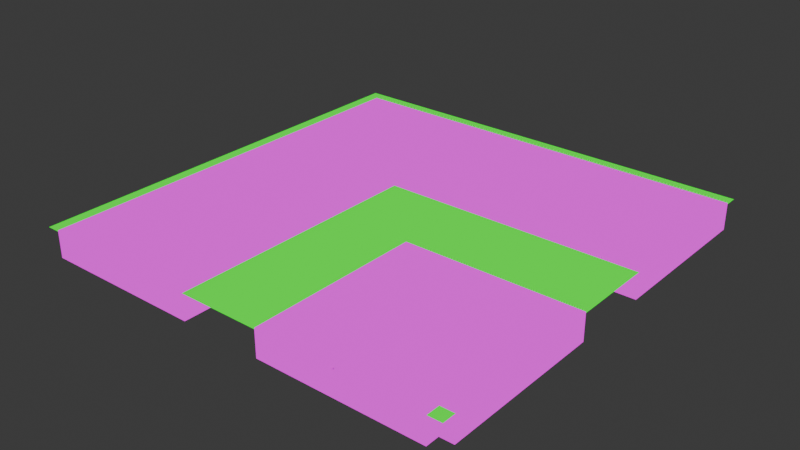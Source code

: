 # Source: CurvedRoad1Way.blend  (saved by Blender 4.1.24; exported with 4.5.12 LTS)
import bpy
from mathutils import Matrix  # noqa: F401  (used for matrix-valued properties, if any)

bpy.ops.wm.read_factory_settings(use_empty=True)
scene = bpy.context.scene
scene.name = 'Scene'

# ---- collections
col_collection = bpy.data.collections.new('Collection'); scene.collection.children.link(col_collection)

# ---- images (referenced by path relative to the original .blend; pixels are not part of the script)
import os
ASSET_DIR = os.environ.get("B2B_ASSET_DIR", "")  # directory of the original .blend (textures are referenced by path, not embedded)
HERE = os.path.dirname(os.path.abspath(__file__))  # packed textures are extracted next to this script under _unpacked/

def load_image(name, relpath, width, height, colorspace="sRGB"):
    """Load a texture the original file referenced (path relative to the .blend, or extracted next to this script)."""
    p = next((c for c in (os.path.join(HERE, relpath), os.path.join(ASSET_DIR, relpath)) if relpath and os.path.exists(c)), "")
    if p:
        img = bpy.data.images.load(p, check_existing=True)
        img.name = name
    else:  # same state as the original file: an image datablock whose file is absent (Cycles renders it pink)
        img = bpy.data.images.new(name, width, height)
        img.source = "FILE"
        img.filepath = "//" + (relpath or name)
    img.colorspace_settings.name = colorspace
    return img
img_road_jpg = load_image('road.jpg', 'road.jpg', 1024, 1024, 'sRGB')
img_roadcurve_jpg = load_image('roadCurve.jpg', 'roadCurve.jpg', 1024, 1024, 'sRGB')
img_road_jpg_004 = load_image('road.jpg.004', 'road.jpg', 1024, 1024, 'sRGB')
img_road_jpg_003 = load_image('road.jpg.003', 'road.jpg', 1024, 1024, 'sRGB')

# ---- materials (node trees are filled in below, after node groups)
mat_material_003 = bpy.data.materials.new('Material.003')
mat_material_003.use_transparent_shadow = False
mat_material_003.preview_render_type = 'FLAT'
mat_material_003.diffuse_color = (0.0, 1.0, 0.006512, 1.0)
mat_material_003.roughness = 0.0
mat_material_003.specular_intensity = 0.0
mat_material = bpy.data.materials.new('Material')
mat_material.alpha_threshold = 0.0
mat_material.use_transparent_shadow = False
mat_material.diffuse_color = (0.0, 0.0, 0.0, 1.0)
mat_material.roughness = 0.5
mat_material.line_color = (0.0, 0.0, 0.0, 1.0)
mat_material_006 = bpy.data.materials.new('Material.006')
mat_material_006.use_transparent_shadow = False
mat_material_006.diffuse_color = (0.0, 0.0, 0.0, 1.0)
mat_material_005 = bpy.data.materials.new('Material.005')
mat_material_005.alpha_threshold = 0.0
mat_material_005.use_transparent_shadow = False
mat_material_005.diffuse_color = (0.0, 0.0, 0.0, 1.0)
mat_material_005.roughness = 0.5
mat_material_005.line_color = (0.0, 0.0, 0.0, 1.0)
mat_material_004 = bpy.data.materials.new('Material.004')
mat_material_004.alpha_threshold = 0.0
mat_material_004.use_transparent_shadow = False
mat_material_004.diffuse_color = (0.0, 0.0, 0.0, 1.0)
mat_material_004.roughness = 0.5
mat_material_004.line_color = (0.0, 0.0, 0.0, 1.0)

# ---- material node trees
mat_material_003.use_nodes = True; mat_material_003.node_tree.nodes.clear()
_N = mat_material_003.node_tree.nodes; _L = mat_material_003.node_tree.links
n0 = _N.new('ShaderNodeOutputMaterial'); n0.name = 'Material Output'; n0.location = (300, 300)
n1 = _N.new('ShaderNodeEmission'); n1.name = 'Emission'; n1.location = (110, 300)
n1.inputs[0].default_value = (0.0, 1.0, 0.005502, 1.0)
_L.new(n1.outputs[0], n0.inputs[0])
n0.is_active_output = True
mat_material.use_nodes = True; mat_material.node_tree.nodes.clear()
_N = mat_material.node_tree.nodes; _L = mat_material.node_tree.links
n0 = _N.new('ShaderNodeOutputMaterial'); n0.name = 'Material Output'; n0.location = (300, 300)
n1 = _N.new('ShaderNodeEmission'); n1.name = 'Emission'; n1.location = (10, 300)
n2 = _N.new('ShaderNodeTexImage'); n2.name = 'Image Texture'; n2.location = (-280, 280)
n2.image = img_road_jpg
n2.extension = 'EXTEND'
_L.new(n2.outputs[0], n1.inputs[0])
_L.new(n1.outputs[0], n0.inputs[0])
n0.is_active_output = True
mat_material_006.use_nodes = True; mat_material_006.node_tree.nodes.clear()
_N = mat_material_006.node_tree.nodes; _L = mat_material_006.node_tree.links
n0 = _N.new('ShaderNodeOutputMaterial'); n0.name = 'Material Output'; n0.location = (300, 300)
n1 = _N.new('ShaderNodeEmission'); n1.name = 'Emission'; n1.location = (10, 300)
n2 = _N.new('ShaderNodeTexImage'); n2.name = 'Image Texture'; n2.location = (-280, 280)
n2.image = img_roadcurve_jpg
n2.extension = 'EXTEND'
_L.new(n1.outputs[0], n0.inputs[0])
_L.new(n2.outputs[0], n1.inputs[0])
n0.is_active_output = True
mat_material_005.use_nodes = True; mat_material_005.node_tree.nodes.clear()
_N = mat_material_005.node_tree.nodes; _L = mat_material_005.node_tree.links
n0 = _N.new('ShaderNodeOutputMaterial'); n0.name = 'Material Output'; n0.location = (300, 300)
n1 = _N.new('ShaderNodeEmission'); n1.name = 'Emission'; n1.location = (10, 300)
n2 = _N.new('ShaderNodeTexImage'); n2.name = 'Image Texture'; n2.location = (-280, 280)
n2.image = img_road_jpg_004
n2.extension = 'EXTEND'
_L.new(n2.outputs[0], n1.inputs[0])
_L.new(n1.outputs[0], n0.inputs[0])
n0.is_active_output = True
mat_material_004.use_nodes = True; mat_material_004.node_tree.nodes.clear()
_N = mat_material_004.node_tree.nodes; _L = mat_material_004.node_tree.links
n0 = _N.new('ShaderNodeOutputMaterial'); n0.name = 'Material Output'; n0.location = (300, 300)
n1 = _N.new('ShaderNodeEmission'); n1.name = 'Emission'; n1.location = (10, 300)
n2 = _N.new('ShaderNodeTexImage'); n2.name = 'Image Texture'; n2.location = (-280, 280)
n2.image = img_road_jpg_003
n2.extension = 'EXTEND'
_L.new(n2.outputs[0], n1.inputs[0])
_L.new(n1.outputs[0], n0.inputs[0])
n0.is_active_output = True

# ---- world
world_world = bpy.data.worlds.new('World'); scene.world = world_world
world_world.use_nodes = True; world_world.node_tree.nodes.clear()
_N = world_world.node_tree.nodes; _L = world_world.node_tree.links
n0 = _N.new('ShaderNodeOutputWorld'); n0.name = 'World Output'; n0.location = (300, 300)
n1 = _N.new('ShaderNodeBackground'); n1.name = 'Background'; n1.location = (10, 300)
n1.inputs[0].default_value = (0.05088, 0.05088, 0.05088, 1.0)
_L.new(n1.outputs[0], n0.inputs[0])
n0.is_active_output = True
world_world.color = (0.05088, 0.05088, 0.05088)
world_world.use_sun_shadow = False
world_world.sun_shadow_jitter_overblur = 0.0

# ---- meshes
me_plane = bpy.data.meshes.new('Plane')
me_plane.from_pydata([(-1.0, -1.0, 0.0), (1.0, -1.0, 0.0), (-1.0, 1.0, 0.0), (1.0, 1.0, 0.0)], [], [(0, 1, 3, 2)])
me_plane.materials.append(mat_material_003)
me_plane.update()
me_mesh_001 = bpy.data.meshes.new('Mesh.001')
me_mesh_001.from_pydata([(1.0, 1.0, 1.0), (1.0, 1.0, -1.0), (1.0, -1.0, 1.0), (-1.0, 1.0, 1.0), (-1.0, 1.0, -1.0), (-1.0, -1.0, 1.0), (-1.0, -1.0, -1.0), (1.0, -1.0, -1.0), (1.0, 25.0, 1.0), (1.0, 25.0, -1.0), (1.0, 1.0, 1.0), (-1.0, 25.0, 1.0), (-1.0, 25.0, -1.0), (-1.0, 1.0, 1.0), (-1.0, 1.0, -1.0), (1.0, 1.0, -1.0), (1.167, 25.0, 1.0), (1.167, 25.0, -1.0), (1.167, 1.0, 1.0), (1.0, 25.0, 1.0), (1.0, 25.0, -1.0), (1.0, 1.0, 1.0), (1.0, 1.0, -1.0), (1.167, 1.0, -1.0)], [], [(4, 3, 0, 1), (1, 0, 2, 7), (0, 3, 5, 2), (6, 5, 3, 4), (7, 2, 5, 6), (4, 1, 7, 6), (12, 11, 8, 9), (9, 8, 10, 15), (8, 11, 13, 10), (14, 13, 11, 12), (15, 10, 13, 14), (12, 9, 15, 14), (20, 19, 16, 17), (17, 16, 18, 23), (16, 19, 21, 18), (22, 21, 19, 20), (23, 18, 21, 22), (20, 17, 23, 22)])
me_mesh_001.polygons.foreach_set('material_index', [0, 0, 0, 0, 0, 0, 1, 1, 1, 1, 1, 1, 2, 2, 2, 2, 2, 2])
_uv = me_mesh_001.uv_layers.new(name='UVMap')
_uv.uv.foreach_set('vector', [0.375, 0.25, 0.625, 0.25, 0.625, 0.5, 0.375, 0.5, 0.375, 0.5, 0.625, 0.5, 0.625, 0.75, 0.375, 0.75, -0.002157, 0.003552, 1.003, 0.002605, 1.003, 0.9972, -0.003069, 0.9975, 0.001523, 0.0, 0.9985, 0.0, 0.9985, 0.9966, 0.002024, 1.001, 0.375, 0.75, 0.625, 0.75, 0.625, 1.0, 0.375, 1.0, 0.125, 0.5, 0.375, 0.5, 0.375, 0.75, 0.125, 0.75, 0.375, 0.25, 0.625, 0.25, 0.625, 0.5, 0.375, 0.5, 0.375, 0.5, 0.625, 0.5, 0.625, 0.75, 0.375, 0.75, 0.999, 0.0006609, 0.9999, 1.0, 7.771e-05, 1.0, -0.0001399, -0.0003088, 0.001523, 0.0, 0.9985, 0.0, 0.9985, 0.9966, 0.002024, 1.001, 0.375, 0.75, 0.625, 0.75, 0.625, 1.0, 0.375, 1.0, 0.125, 0.5, 0.375, 0.5, 0.375, 0.75, 0.125, 0.75, 0.375, 0.25, 0.625, 0.25, 0.625, 0.5, 0.375, 0.5, 0.375, 0.5, 0.625, 0.5, 0.625, 0.75, 0.375, 0.75, -0.002157, 0.003552, 1.003, 0.002605, 1.003, 0.9972, -0.003069, 0.9975, 0.001523, 0.0, 0.9985, 0.0, 0.9985, 0.9966, 0.002024, 1.001, 0.375, 0.75, 0.625, 0.75, 0.625, 1.0, 0.375, 1.0, 0.125, 0.5, 0.375, 0.5, 0.375, 0.75, 0.125, 0.75])
me_mesh_001.materials.append(mat_material)
me_mesh_001.materials.append(mat_material_006)
me_mesh_001.materials.append(mat_material_005)
me_mesh_001.use_mirror_vertex_groups = False
me_mesh_001.update()
me_mesh_004 = bpy.data.meshes.new('Mesh.004')
me_mesh_004.from_pydata([(-2.0, 1.0, 1.0), (-2.0, 1.0, -1.0), (-2.0, -1.0, 1.0), (-4.0, 1.0, 1.0), (-4.0, 1.0, -1.0), (-4.0, -1.0, 1.0), (-4.0, -1.0, -1.0), (-2.0, -1.0, -1.0), (1.167, 2.263, 1.0), (1.167, 2.263, -1.0), (1.167, 1.0, 1.0), (-2.0, 2.263, 1.0), (-2.0, 2.263, -1.0), (-2.0, 1.0, 1.0), (-2.0, 1.0, -1.0), (1.167, 1.0, -1.0), (-2.0, 2.263, 1.0), (-2.0, 2.263, -1.0), (-2.0, 1.0, 1.0), (-4.0, 2.263, 1.0), (-4.0, 2.263, -1.0), (-4.0, 1.0, 1.0), (-4.0, 1.0, -1.0), (-2.0, 1.0, -1.0)], [], [(4, 3, 0, 1), (1, 0, 2, 7), (0, 3, 5, 2), (6, 5, 3, 4), (7, 2, 5, 6), (4, 1, 7, 6), (12, 11, 8, 9), (9, 8, 10, 15), (8, 11, 13, 10), (14, 13, 11, 12), (15, 10, 13, 14), (12, 9, 15, 14), (20, 19, 16, 17), (17, 16, 18, 23), (16, 19, 21, 18), (22, 21, 19, 20), (23, 18, 21, 22), (20, 17, 23, 22)])
me_mesh_004.polygons.foreach_set('material_index', [0, 0, 0, 0, 0, 0, 1, 1, 1, 1, 1, 1, 2, 2, 2, 2, 2, 2])
_uv = me_mesh_004.uv_layers.new(name='UVMap')
_uv.uv.foreach_set('vector', [0.375, 0.25, 0.625, 0.25, 0.625, 0.5, 0.375, 0.5, 0.375, 0.5, 0.625, 0.5, 0.625, 0.75, 0.375, 0.75, 1.65e-05, 1.0, 2.273e-05, 7.318e-06, 1.0, 0.0002449, 1.0, 1.0, 0.375, 0.0, 0.625, 0.0, 0.625, 0.25, 0.375, 0.25, 0.375, 0.75, 0.625, 0.75, 0.625, 1.0, 0.375, 1.0, 0.125, 0.5, 0.375, 0.5, 0.375, 0.75, 0.125, 0.75, 0.375, 0.25, 0.625, 0.25, 0.625, 0.5, 0.375, 0.5, 0.375, 0.5, 0.625, 0.5, 0.625, 0.75, 0.375, 0.75, 1.65e-05, 1.0, 2.273e-05, 7.318e-06, 1.0, 0.0002449, 1.0, 1.0, 0.375, 0.0, 0.625, 0.0, 0.625, 0.25, 0.375, 0.25, 0.375, 0.75, 0.625, 0.75, 0.625, 1.0, 0.375, 1.0, 0.125, 0.5, 0.375, 0.5, 0.375, 0.75, 0.125, 0.75, 0.375, 0.25, 0.625, 0.25, 0.625, 0.5, 0.375, 0.5, 0.375, 0.5, 0.625, 0.5, 0.625, 0.75, 0.375, 0.75, 1.0, 5.455e-05, 1.0, 1.0, 3.6e-05, 0.9998, 1.645e-05, 7.352e-06, 0.375, 0.0, 0.625, 0.0, 0.625, 0.25, 0.375, 0.25, 0.375, 0.75, 0.625, 0.75, 0.625, 1.0, 0.375, 1.0, 0.125, 0.5, 0.375, 0.5, 0.375, 0.75, 0.125, 0.75])
me_mesh_004.materials.append(mat_material_004)
me_mesh_004.materials.append(mat_material)
me_mesh_004.materials.append(mat_material_006)
me_mesh_004.use_mirror_vertex_groups = False
me_mesh_004.update()

# ---- objects
ob_plane = bpy.data.objects.new('Plane', me_plane)
ob_road_001 = bpy.data.objects.new('Road.001', me_mesh_001)
ob_road_004 = bpy.data.objects.new('Road.004', me_mesh_004)

# ---- transforms, parenting, visibility, modifiers, constraints
ob_plane.location = (0.0, 0.0, 0.9)
ob_plane.scale = (16.0, 16.0, 1.0)
ob_road_001.location = (9.0, -15.5, 0.0)
ob_road_001.scale = (6.0, 0.5, 1.0)
ob_road_001.lock_rotations_4d = False
ob_road_001.empty_display_type = 'ARROWS'
ob_road_001.lineart.crease_threshold = 0.0
ob_road_004.location = (9.0, -6.5, 0.0)
ob_road_004.scale = (6.0, 9.5, 1.0)
ob_road_004.lock_rotations_4d = False
ob_road_004.empty_display_type = 'ARROWS'
ob_road_004.lineart.crease_threshold = 0.0

# ---- collection membership
col_collection.objects.link(ob_plane)
col_collection.objects.link(ob_road_001)
col_collection.objects.link(ob_road_004)

# ---- scene / render settings (as saved in the file)
scene.frame_start = 1; scene.frame_end = 250; scene.frame_set(220)
scene.render.engine = 'BLENDER_EEVEE_NEXT'
scene.cycles.sampling_pattern = 'TABULATED_SOBOL'
scene.eevee.ray_tracing_options.trace_max_roughness = 0.0
bpy.context.view_layer.update()

# ---- added for rendering (the .blend has no active camera): camera
cam_auto = bpy.data.cameras.new('AutoCamera')
cam_auto.lens = 50.0
cam_auto.sensor_width = 36.0
cam_auto.clip_end = 1000.0
ob_auto_camera = bpy.data.objects.new('AutoCamera', cam_auto)
scene.collection.objects.link(ob_auto_camera)
ob_auto_camera.location = (41.9118, -50.2941, 33.5294)
ob_auto_camera.rotation_euler = (1.09748, -7.21219e-08, 0.694738)
scene.camera = ob_auto_camera
bpy.context.view_layer.update()
